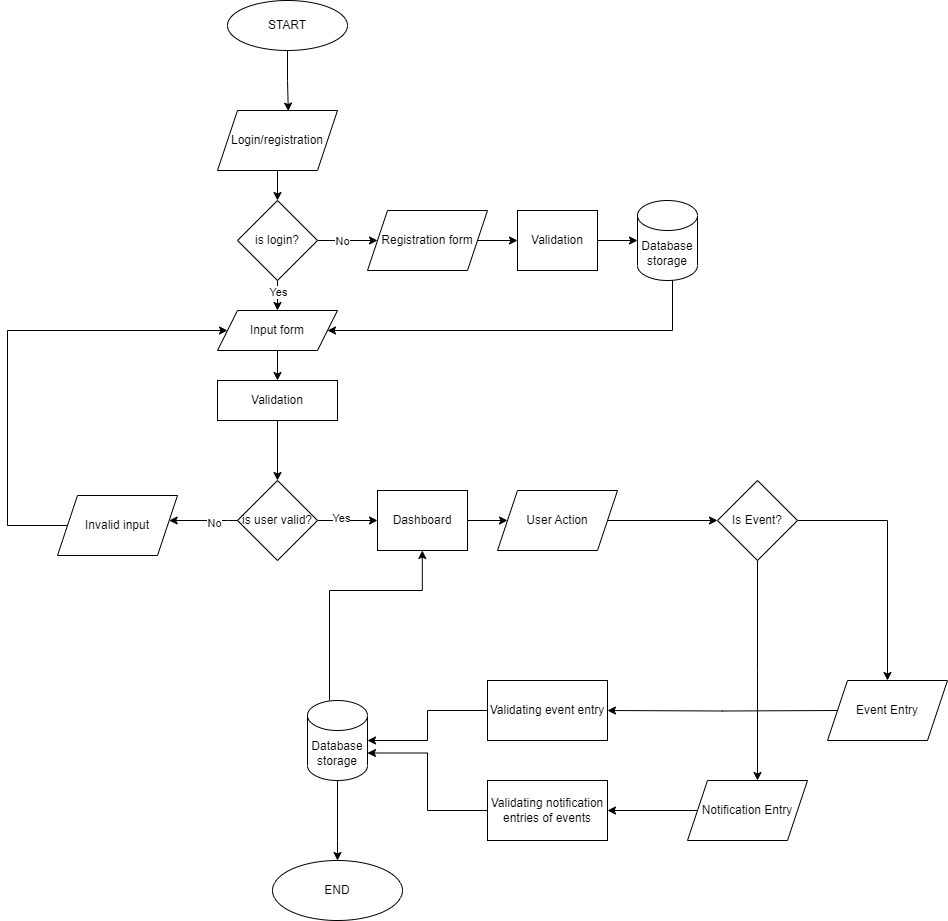

The diagram above was exported from draw.io. Its source (the exported page's mxGraphModel, read from the mxfile embedded in the PNG):
<mxGraphModel dx="1036" dy="614" grid="1" gridSize="10" guides="1" tooltips="1" connect="1" arrows="1" fold="1" page="1" pageScale="1" pageWidth="827" pageHeight="1169" background="#FFFFFF" math="0" shadow="0">
  <root>
    <mxCell id="WIyWlLk6GJQsqaUBKTNV-0" />
    <mxCell id="WIyWlLk6GJQsqaUBKTNV-1" parent="WIyWlLk6GJQsqaUBKTNV-0" />
    <mxCell id="oLoB7B0MkebZ-REGGm7z-4" style="edgeStyle=orthogonalEdgeStyle;rounded=0;orthogonalLoop=1;jettySize=auto;html=1;entryX=0.59;entryY=0.01;entryDx=0;entryDy=0;entryPerimeter=0;" edge="1" parent="WIyWlLk6GJQsqaUBKTNV-1" source="oLoB7B0MkebZ-REGGm7z-0" target="oLoB7B0MkebZ-REGGm7z-1">
      <mxGeometry relative="1" as="geometry" />
    </mxCell>
    <mxCell id="oLoB7B0MkebZ-REGGm7z-0" value="START" style="ellipse;whiteSpace=wrap;html=1;" vertex="1" parent="WIyWlLk6GJQsqaUBKTNV-1">
      <mxGeometry x="320" y="30" width="120" height="50" as="geometry" />
    </mxCell>
    <mxCell id="oLoB7B0MkebZ-REGGm7z-6" value="" style="edgeStyle=orthogonalEdgeStyle;rounded=0;orthogonalLoop=1;jettySize=auto;html=1;" edge="1" parent="WIyWlLk6GJQsqaUBKTNV-1" source="oLoB7B0MkebZ-REGGm7z-1" target="oLoB7B0MkebZ-REGGm7z-5">
      <mxGeometry relative="1" as="geometry" />
    </mxCell>
    <mxCell id="oLoB7B0MkebZ-REGGm7z-1" value="Login/registration" style="shape=parallelogram;perimeter=parallelogramPerimeter;whiteSpace=wrap;html=1;fixedSize=1;" vertex="1" parent="WIyWlLk6GJQsqaUBKTNV-1">
      <mxGeometry x="310" y="140" width="120" height="60" as="geometry" />
    </mxCell>
    <mxCell id="oLoB7B0MkebZ-REGGm7z-8" value="" style="edgeStyle=orthogonalEdgeStyle;rounded=0;orthogonalLoop=1;jettySize=auto;html=1;" edge="1" parent="WIyWlLk6GJQsqaUBKTNV-1" source="oLoB7B0MkebZ-REGGm7z-5" target="oLoB7B0MkebZ-REGGm7z-7">
      <mxGeometry relative="1" as="geometry" />
    </mxCell>
    <mxCell id="oLoB7B0MkebZ-REGGm7z-9" value="No" style="edgeLabel;html=1;align=center;verticalAlign=middle;resizable=0;points=[];" vertex="1" connectable="0" parent="oLoB7B0MkebZ-REGGm7z-8">
      <mxGeometry x="-0.2114" relative="1" as="geometry">
        <mxPoint as="offset" />
      </mxGeometry>
    </mxCell>
    <mxCell id="oLoB7B0MkebZ-REGGm7z-11" value="" style="edgeStyle=orthogonalEdgeStyle;rounded=0;orthogonalLoop=1;jettySize=auto;html=1;" edge="1" parent="WIyWlLk6GJQsqaUBKTNV-1" source="oLoB7B0MkebZ-REGGm7z-5" target="oLoB7B0MkebZ-REGGm7z-10">
      <mxGeometry relative="1" as="geometry" />
    </mxCell>
    <mxCell id="oLoB7B0MkebZ-REGGm7z-12" value="Yes" style="edgeLabel;html=1;align=center;verticalAlign=middle;resizable=0;points=[];" vertex="1" connectable="0" parent="oLoB7B0MkebZ-REGGm7z-11">
      <mxGeometry x="0.224" relative="1" as="geometry">
        <mxPoint as="offset" />
      </mxGeometry>
    </mxCell>
    <mxCell id="oLoB7B0MkebZ-REGGm7z-5" value="is login?" style="rhombus;whiteSpace=wrap;html=1;" vertex="1" parent="WIyWlLk6GJQsqaUBKTNV-1">
      <mxGeometry x="330" y="230" width="80" height="80" as="geometry" />
    </mxCell>
    <mxCell id="oLoB7B0MkebZ-REGGm7z-14" value="" style="edgeStyle=orthogonalEdgeStyle;rounded=0;orthogonalLoop=1;jettySize=auto;html=1;" edge="1" parent="WIyWlLk6GJQsqaUBKTNV-1" source="oLoB7B0MkebZ-REGGm7z-7" target="oLoB7B0MkebZ-REGGm7z-13">
      <mxGeometry relative="1" as="geometry" />
    </mxCell>
    <mxCell id="oLoB7B0MkebZ-REGGm7z-7" value="Registration form" style="shape=parallelogram;perimeter=parallelogramPerimeter;whiteSpace=wrap;html=1;fixedSize=1;" vertex="1" parent="WIyWlLk6GJQsqaUBKTNV-1">
      <mxGeometry x="460" y="240" width="120" height="60" as="geometry" />
    </mxCell>
    <mxCell id="oLoB7B0MkebZ-REGGm7z-20" value="" style="edgeStyle=orthogonalEdgeStyle;rounded=0;orthogonalLoop=1;jettySize=auto;html=1;" edge="1" parent="WIyWlLk6GJQsqaUBKTNV-1" source="oLoB7B0MkebZ-REGGm7z-10" target="oLoB7B0MkebZ-REGGm7z-19">
      <mxGeometry relative="1" as="geometry" />
    </mxCell>
    <mxCell id="oLoB7B0MkebZ-REGGm7z-10" value="Input form" style="shape=parallelogram;perimeter=parallelogramPerimeter;whiteSpace=wrap;html=1;fixedSize=1;" vertex="1" parent="WIyWlLk6GJQsqaUBKTNV-1">
      <mxGeometry x="310" y="340" width="120" height="40" as="geometry" />
    </mxCell>
    <mxCell id="oLoB7B0MkebZ-REGGm7z-17" style="edgeStyle=orthogonalEdgeStyle;rounded=0;orthogonalLoop=1;jettySize=auto;html=1;entryX=0;entryY=0.5;entryDx=0;entryDy=0;entryPerimeter=0;" edge="1" parent="WIyWlLk6GJQsqaUBKTNV-1" source="oLoB7B0MkebZ-REGGm7z-13" target="oLoB7B0MkebZ-REGGm7z-16">
      <mxGeometry relative="1" as="geometry" />
    </mxCell>
    <mxCell id="oLoB7B0MkebZ-REGGm7z-13" value="Validation" style="whiteSpace=wrap;html=1;" vertex="1" parent="WIyWlLk6GJQsqaUBKTNV-1">
      <mxGeometry x="610" y="240" width="80" height="60" as="geometry" />
    </mxCell>
    <mxCell id="oLoB7B0MkebZ-REGGm7z-18" style="edgeStyle=orthogonalEdgeStyle;rounded=0;orthogonalLoop=1;jettySize=auto;html=1;" edge="1" parent="WIyWlLk6GJQsqaUBKTNV-1">
      <mxGeometry relative="1" as="geometry">
        <mxPoint x="765" y="300" as="sourcePoint" />
        <mxPoint x="420" y="360" as="targetPoint" />
        <Array as="points">
          <mxPoint x="765" y="360" />
        </Array>
      </mxGeometry>
    </mxCell>
    <mxCell id="oLoB7B0MkebZ-REGGm7z-16" value="Database&lt;br&gt;storage" style="shape=cylinder3;whiteSpace=wrap;html=1;boundedLbl=1;backgroundOutline=1;size=15;" vertex="1" parent="WIyWlLk6GJQsqaUBKTNV-1">
      <mxGeometry x="730" y="230" width="60" height="80" as="geometry" />
    </mxCell>
    <mxCell id="oLoB7B0MkebZ-REGGm7z-22" value="" style="edgeStyle=orthogonalEdgeStyle;rounded=0;orthogonalLoop=1;jettySize=auto;html=1;" edge="1" parent="WIyWlLk6GJQsqaUBKTNV-1" source="oLoB7B0MkebZ-REGGm7z-19" target="oLoB7B0MkebZ-REGGm7z-21">
      <mxGeometry relative="1" as="geometry" />
    </mxCell>
    <mxCell id="oLoB7B0MkebZ-REGGm7z-19" value="Validation" style="whiteSpace=wrap;html=1;" vertex="1" parent="WIyWlLk6GJQsqaUBKTNV-1">
      <mxGeometry x="310" y="410" width="120" height="40" as="geometry" />
    </mxCell>
    <mxCell id="oLoB7B0MkebZ-REGGm7z-27" style="edgeStyle=orthogonalEdgeStyle;rounded=0;orthogonalLoop=1;jettySize=auto;html=1;" edge="1" parent="WIyWlLk6GJQsqaUBKTNV-1" source="oLoB7B0MkebZ-REGGm7z-21" target="oLoB7B0MkebZ-REGGm7z-23">
      <mxGeometry relative="1" as="geometry">
        <Array as="points">
          <mxPoint x="320" y="550" />
          <mxPoint x="320" y="550" />
        </Array>
      </mxGeometry>
    </mxCell>
    <mxCell id="oLoB7B0MkebZ-REGGm7z-29" value="No" style="edgeLabel;html=1;align=center;verticalAlign=middle;resizable=0;points=[];" vertex="1" connectable="0" parent="oLoB7B0MkebZ-REGGm7z-27">
      <mxGeometry x="-0.296" y="2" relative="1" as="geometry">
        <mxPoint as="offset" />
      </mxGeometry>
    </mxCell>
    <mxCell id="oLoB7B0MkebZ-REGGm7z-31" value="" style="edgeStyle=orthogonalEdgeStyle;rounded=0;orthogonalLoop=1;jettySize=auto;html=1;" edge="1" parent="WIyWlLk6GJQsqaUBKTNV-1" source="oLoB7B0MkebZ-REGGm7z-21" target="oLoB7B0MkebZ-REGGm7z-30">
      <mxGeometry relative="1" as="geometry" />
    </mxCell>
    <mxCell id="oLoB7B0MkebZ-REGGm7z-32" value="Yes" style="edgeLabel;html=1;align=center;verticalAlign=middle;resizable=0;points=[];" vertex="1" connectable="0" parent="oLoB7B0MkebZ-REGGm7z-31">
      <mxGeometry x="-0.2467" y="3" relative="1" as="geometry">
        <mxPoint as="offset" />
      </mxGeometry>
    </mxCell>
    <mxCell id="oLoB7B0MkebZ-REGGm7z-21" value="is user valid?" style="rhombus;whiteSpace=wrap;html=1;" vertex="1" parent="WIyWlLk6GJQsqaUBKTNV-1">
      <mxGeometry x="330" y="510" width="80" height="80" as="geometry" />
    </mxCell>
    <mxCell id="oLoB7B0MkebZ-REGGm7z-28" style="edgeStyle=orthogonalEdgeStyle;rounded=0;orthogonalLoop=1;jettySize=auto;html=1;" edge="1" parent="WIyWlLk6GJQsqaUBKTNV-1" source="oLoB7B0MkebZ-REGGm7z-23" target="oLoB7B0MkebZ-REGGm7z-10">
      <mxGeometry relative="1" as="geometry">
        <Array as="points">
          <mxPoint x="100" y="555" />
          <mxPoint x="100" y="360" />
        </Array>
      </mxGeometry>
    </mxCell>
    <mxCell id="oLoB7B0MkebZ-REGGm7z-23" value="Invalid input" style="shape=parallelogram;perimeter=parallelogramPerimeter;whiteSpace=wrap;html=1;fixedSize=1;" vertex="1" parent="WIyWlLk6GJQsqaUBKTNV-1">
      <mxGeometry x="150" y="525" width="120" height="60" as="geometry" />
    </mxCell>
    <mxCell id="oLoB7B0MkebZ-REGGm7z-34" value="" style="edgeStyle=orthogonalEdgeStyle;rounded=0;orthogonalLoop=1;jettySize=auto;html=1;" edge="1" parent="WIyWlLk6GJQsqaUBKTNV-1" source="oLoB7B0MkebZ-REGGm7z-30" target="oLoB7B0MkebZ-REGGm7z-33">
      <mxGeometry relative="1" as="geometry" />
    </mxCell>
    <mxCell id="oLoB7B0MkebZ-REGGm7z-30" value="Dashboard" style="whiteSpace=wrap;html=1;" vertex="1" parent="WIyWlLk6GJQsqaUBKTNV-1">
      <mxGeometry x="470" y="520" width="90" height="60" as="geometry" />
    </mxCell>
    <mxCell id="oLoB7B0MkebZ-REGGm7z-36" value="" style="edgeStyle=orthogonalEdgeStyle;rounded=0;orthogonalLoop=1;jettySize=auto;html=1;" edge="1" parent="WIyWlLk6GJQsqaUBKTNV-1" source="oLoB7B0MkebZ-REGGm7z-33" target="oLoB7B0MkebZ-REGGm7z-35">
      <mxGeometry relative="1" as="geometry" />
    </mxCell>
    <mxCell id="oLoB7B0MkebZ-REGGm7z-33" value="User Action" style="shape=parallelogram;perimeter=parallelogramPerimeter;whiteSpace=wrap;html=1;fixedSize=1;" vertex="1" parent="WIyWlLk6GJQsqaUBKTNV-1">
      <mxGeometry x="590" y="520" width="120" height="60" as="geometry" />
    </mxCell>
    <mxCell id="oLoB7B0MkebZ-REGGm7z-38" value="" style="edgeStyle=orthogonalEdgeStyle;rounded=0;orthogonalLoop=1;jettySize=auto;html=1;" edge="1" parent="WIyWlLk6GJQsqaUBKTNV-1" source="oLoB7B0MkebZ-REGGm7z-35" target="oLoB7B0MkebZ-REGGm7z-41">
      <mxGeometry relative="1" as="geometry">
        <mxPoint x="990" y="710" as="targetPoint" />
      </mxGeometry>
    </mxCell>
    <mxCell id="oLoB7B0MkebZ-REGGm7z-44" value="" style="edgeStyle=orthogonalEdgeStyle;rounded=0;orthogonalLoop=1;jettySize=auto;html=1;" edge="1" parent="WIyWlLk6GJQsqaUBKTNV-1" source="oLoB7B0MkebZ-REGGm7z-35">
      <mxGeometry relative="1" as="geometry">
        <mxPoint x="850" y="810" as="targetPoint" />
      </mxGeometry>
    </mxCell>
    <mxCell id="oLoB7B0MkebZ-REGGm7z-35" value="Is Event?" style="rhombus;whiteSpace=wrap;html=1;" vertex="1" parent="WIyWlLk6GJQsqaUBKTNV-1">
      <mxGeometry x="810" y="510" width="80" height="80" as="geometry" />
    </mxCell>
    <mxCell id="oLoB7B0MkebZ-REGGm7z-40" value="" style="edgeStyle=orthogonalEdgeStyle;rounded=0;orthogonalLoop=1;jettySize=auto;html=1;" edge="1" parent="WIyWlLk6GJQsqaUBKTNV-1" target="oLoB7B0MkebZ-REGGm7z-39">
      <mxGeometry relative="1" as="geometry">
        <mxPoint x="930" y="740" as="sourcePoint" />
      </mxGeometry>
    </mxCell>
    <mxCell id="oLoB7B0MkebZ-REGGm7z-49" style="edgeStyle=orthogonalEdgeStyle;rounded=0;orthogonalLoop=1;jettySize=auto;html=1;entryX=1;entryY=0.5;entryDx=0;entryDy=0;entryPerimeter=0;" edge="1" parent="WIyWlLk6GJQsqaUBKTNV-1" source="oLoB7B0MkebZ-REGGm7z-39" target="oLoB7B0MkebZ-REGGm7z-48">
      <mxGeometry relative="1" as="geometry" />
    </mxCell>
    <mxCell id="oLoB7B0MkebZ-REGGm7z-39" value="Validating event entry" style="whiteSpace=wrap;html=1;" vertex="1" parent="WIyWlLk6GJQsqaUBKTNV-1">
      <mxGeometry x="580" y="710" width="120" height="60" as="geometry" />
    </mxCell>
    <mxCell id="oLoB7B0MkebZ-REGGm7z-41" value="Event Entry" style="shape=parallelogram;perimeter=parallelogramPerimeter;whiteSpace=wrap;html=1;fixedSize=1;" vertex="1" parent="WIyWlLk6GJQsqaUBKTNV-1">
      <mxGeometry x="920" y="710" width="120" height="60" as="geometry" />
    </mxCell>
    <mxCell id="oLoB7B0MkebZ-REGGm7z-42" style="edgeStyle=orthogonalEdgeStyle;rounded=0;orthogonalLoop=1;jettySize=auto;html=1;exitX=0.5;exitY=1;exitDx=0;exitDy=0;" edge="1" parent="WIyWlLk6GJQsqaUBKTNV-1" source="oLoB7B0MkebZ-REGGm7z-41" target="oLoB7B0MkebZ-REGGm7z-41">
      <mxGeometry relative="1" as="geometry" />
    </mxCell>
    <mxCell id="oLoB7B0MkebZ-REGGm7z-47" value="" style="edgeStyle=orthogonalEdgeStyle;rounded=0;orthogonalLoop=1;jettySize=auto;html=1;" edge="1" parent="WIyWlLk6GJQsqaUBKTNV-1" source="oLoB7B0MkebZ-REGGm7z-45" target="oLoB7B0MkebZ-REGGm7z-46">
      <mxGeometry relative="1" as="geometry" />
    </mxCell>
    <mxCell id="oLoB7B0MkebZ-REGGm7z-45" value="Notification Entry" style="shape=parallelogram;perimeter=parallelogramPerimeter;whiteSpace=wrap;html=1;fixedSize=1;" vertex="1" parent="WIyWlLk6GJQsqaUBKTNV-1">
      <mxGeometry x="780" y="810" width="120" height="60" as="geometry" />
    </mxCell>
    <mxCell id="oLoB7B0MkebZ-REGGm7z-50" style="edgeStyle=orthogonalEdgeStyle;rounded=0;orthogonalLoop=1;jettySize=auto;html=1;entryX=1;entryY=0;entryDx=0;entryDy=52.5;entryPerimeter=0;" edge="1" parent="WIyWlLk6GJQsqaUBKTNV-1" source="oLoB7B0MkebZ-REGGm7z-46" target="oLoB7B0MkebZ-REGGm7z-48">
      <mxGeometry relative="1" as="geometry" />
    </mxCell>
    <mxCell id="oLoB7B0MkebZ-REGGm7z-46" value="Validating notification&lt;br&gt;entries of events" style="whiteSpace=wrap;html=1;" vertex="1" parent="WIyWlLk6GJQsqaUBKTNV-1">
      <mxGeometry x="580" y="810" width="120" height="60" as="geometry" />
    </mxCell>
    <mxCell id="oLoB7B0MkebZ-REGGm7z-51" style="edgeStyle=orthogonalEdgeStyle;rounded=0;orthogonalLoop=1;jettySize=auto;html=1;entryX=0.387;entryY=1.063;entryDx=0;entryDy=0;entryPerimeter=0;" edge="1" parent="WIyWlLk6GJQsqaUBKTNV-1" source="oLoB7B0MkebZ-REGGm7z-48">
      <mxGeometry relative="1" as="geometry">
        <mxPoint x="422" y="725" as="sourcePoint" />
        <mxPoint x="514.8299999999999" y="580" as="targetPoint" />
        <Array as="points">
          <mxPoint x="422" y="620" />
          <mxPoint x="515" y="620" />
        </Array>
      </mxGeometry>
    </mxCell>
    <mxCell id="oLoB7B0MkebZ-REGGm7z-53" value="" style="edgeStyle=orthogonalEdgeStyle;rounded=0;orthogonalLoop=1;jettySize=auto;html=1;" edge="1" parent="WIyWlLk6GJQsqaUBKTNV-1" source="oLoB7B0MkebZ-REGGm7z-48" target="oLoB7B0MkebZ-REGGm7z-52">
      <mxGeometry relative="1" as="geometry">
        <Array as="points">
          <mxPoint x="430" y="870" />
          <mxPoint x="430" y="870" />
        </Array>
      </mxGeometry>
    </mxCell>
    <mxCell id="oLoB7B0MkebZ-REGGm7z-48" value="Database&lt;br&gt;storage" style="shape=cylinder3;whiteSpace=wrap;html=1;boundedLbl=1;backgroundOutline=1;size=15;" vertex="1" parent="WIyWlLk6GJQsqaUBKTNV-1">
      <mxGeometry x="400" y="730" width="60" height="80" as="geometry" />
    </mxCell>
    <mxCell id="oLoB7B0MkebZ-REGGm7z-52" value="END" style="ellipse;whiteSpace=wrap;html=1;" vertex="1" parent="WIyWlLk6GJQsqaUBKTNV-1">
      <mxGeometry x="365" y="890" width="130" height="60" as="geometry" />
    </mxCell>
  </root>
</mxGraphModel>